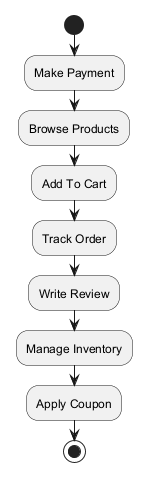

The diagram above was rendered by PlantUML. Its source (embedded in the PNG):
@startuml

start
:Make Payment;
:Browse Products;
:Add To Cart;
:Track Order;
:Write Review;
:Manage Inventory;
:Apply Coupon;
stop
@enduml